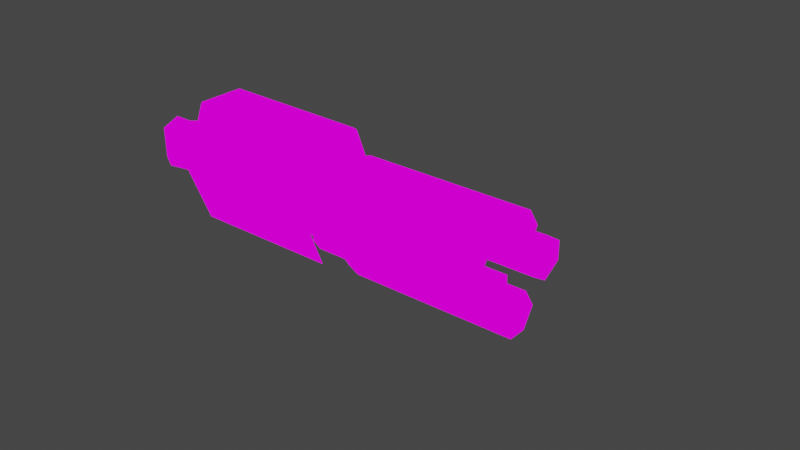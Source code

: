 # Source: v_nail2.blend  (saved by Blender 2.82.7; exported with 4.5.12 LTS)
import bpy
from mathutils import Matrix  # noqa: F401  (used for matrix-valued properties, if any)

bpy.ops.wm.read_factory_settings(use_empty=True)
scene = bpy.context.scene
scene.name = 'Scene'

# ---- collections
col_collection = bpy.data.collections.new('Collection'); scene.collection.children.link(col_collection)

# ---- images (referenced by path relative to the original .blend; pixels are not part of the script)
import os
ASSET_DIR = os.environ.get("B2B_ASSET_DIR", "")  # directory of the original .blend (textures are referenced by path, not embedded)
HERE = os.path.dirname(os.path.abspath(__file__))  # packed textures are extracted next to this script under _unpacked/

def load_image(name, relpath, width, height, colorspace="sRGB"):
    """Load a texture the original file referenced (path relative to the .blend, or extracted next to this script)."""
    p = next((c for c in (os.path.join(HERE, relpath), os.path.join(ASSET_DIR, relpath)) if relpath and os.path.exists(c)), "")
    if p:
        img = bpy.data.images.load(p, check_existing=True)
        img.name = name
    else:  # same state as the original file: an image datablock whose file is absent (Cycles renders it pink)
        img = bpy.data.images.new(name, width, height)
        img.source = "FILE"
        img.filepath = "//" + (relpath or name)
    img.colorspace_settings.name = colorspace
    return img
img_hand_3_png = load_image('hand_3.png', 'textures/hand_3.png', 1024, 1024, 'sRGB')

# ---- materials (node trees are filled in below, after node groups)
mat_f__stuf_quakespasm_openvr_models_hand = bpy.data.materials.new('F:\\stuf\\Quakespasm-OpenVR\\models\\hand')
mat_f__stuf_quakespasm_openvr_models_hand.use_transparent_shadow = False
mat_f__stuf_quakespasm_openvr_models_hand.diffuse_color = (1.0, 1.0, 1.0, 1.0)
mat_f__stuf_quakespasm_openvr_models_hand.roughness = 1.0
mat_f__stuf_quakespasm_openvr_models_hand.specular_intensity = 0.0
mat_f__stuf_quakespasm_openvr_models_hand.metallic = 1.0

# ---- material node trees
mat_f__stuf_quakespasm_openvr_models_hand.use_nodes = True; mat_f__stuf_quakespasm_openvr_models_hand.node_tree.nodes.clear()
_N = mat_f__stuf_quakespasm_openvr_models_hand.node_tree.nodes; _L = mat_f__stuf_quakespasm_openvr_models_hand.node_tree.links
n0 = _N.new('ShaderNodeOutputMaterial'); n0.name = 'Material Output'; n0.location = (200, 0)
n1 = _N.new('ShaderNodeEmission'); n1.name = 'Emission'; n1.location = (0, 0)
n2 = _N.new('ShaderNodeTexImage'); n2.name = 'Image Texture'; n2.location = (-300, 0)
n2.image = img_hand_3_png
n2.interpolation = 'Closest'
_L.new(n2.outputs[0], n1.inputs[0])
_L.new(n1.outputs[0], n0.inputs[0])
n0.is_active_output = True

# ---- world
world_world = bpy.data.worlds.new('World'); scene.world = world_world
world_world.use_nodes = True; world_world.node_tree.nodes.clear()
_N = world_world.node_tree.nodes; _L = world_world.node_tree.links
n0 = _N.new('ShaderNodeOutputWorld'); n0.name = 'World Output'; n0.location = (300, 300)
n1 = _N.new('ShaderNodeBackground'); n1.name = 'Background'; n1.location = (10, 300)
n1.inputs[0].default_value = (0.05088, 0.05088, 0.05088, 1.0)
_L.new(n1.outputs[0], n0.inputs[0])
n0.is_active_output = True
world_world.color = (0.05088, 0.05088, 0.05088)
world_world.use_sun_shadow = False
world_world.sun_shadow_jitter_overblur = 0.0

# ---- meshes
me_f__stuf_noesis_v_nail2 = bpy.data.meshes.new('F:\\stuf\\noesis\\v_nail2')
me_f__stuf_noesis_v_nail2.from_pydata([(6.651, -1.407, 2.691), (-10.67, -3.178, -0.1993), (-10.67, -1.407, 2.691), (6.651, -3.178, -0.1993), (-12.64, -2.452, -0.1993), (-12.64, -1.135, 1.903), (-13.82, 7.078e-08, -0.1993), (11.38, 7.078e-08, -3.615), (11.38, 7.078e-08, -3.615), (11.38, 7.078e-08, -3.615), (11.38, 7.078e-08, -3.615), (11.38, 7.078e-08, -3.615), (11.38, 7.078e-08, -3.615), (-10.67, 1.407, 2.691), (-12.64, 1.135, 1.903), (6.651, 1.407, 2.691), (-10.67, 3.178, -0.1993), (6.651, 3.178, -0.1993), (-12.64, 2.452, -0.1993), (-12.64, -1.135, -2.301), (-12.64, 1.135, -2.301), (11.38, 7.078e-08, -3.615), (11.38, 7.078e-08, -3.615), (11.38, 7.078e-08, -3.615), (6.651, -1.407, -3.002), (-10.67, -1.407, -3.002), (11.38, 7.078e-08, -3.615), (11.38, 7.078e-08, -3.615), (11.38, 7.078e-08, -3.615), (-10.67, 1.407, -3.002), (6.651, 1.407, -3.002), (11.38, -0.8626, 4.968), (11.38, -1.952, 3.304), (-5.357, -1.498, 3.304), (-5.357, -0.681, 4.53), (-4.176, -1.952, 3.304), (-5.948, 7.078e-08, 3.304), (11.38, 0.8626, 4.968), (11.38, 1.952, 3.304), (-4.176, 0.8626, 4.968), (-5.357, 1.498, 3.304), (-4.176, 1.952, 3.304), (-5.357, 0.681, 4.53), (-5.357, 7.078e-08, 1.99), (-5.357, 0.681, 1.99), (11.38, -0.8626, 1.552), (-4.176, -0.8626, 1.552), (-5.357, -0.681, 1.99), (11.38, 0.8626, 1.552), (-4.176, 0.8626, 1.552), (-5.357, 7.078e-08, 4.53), (11.38, 5.266, 0.6766), (11.38, 3.496, 1.815), (-5.357, 3.496, 1.29), (-5.357, 4.812, 0.5014), (-4.176, 3.496, 1.815), (-5.948, 3.496, -0.1993), (11.38, 5.266, -1.075), (-4.176, 3.496, -2.126), (11.38, 3.496, -2.126), (-4.176, 5.266, -1.075), (-5.357, 3.496, -1.688), (-5.357, 4.812, -0.8999), (-5.357, 2.225, -0.1993), (-5.357, 2.225, -0.8999), (11.38, 1.771, 0.6766), (-4.176, 1.771, 0.6766), (-5.357, 2.225, 0.5014), (11.38, 1.771, -1.075), (-4.176, 1.771, -1.075), (-5.357, 4.812, -0.1993), (11.38, -1.771, 0.6766), (11.38, -3.496, 1.815), (-4.176, -1.771, 0.6766), (-5.357, -3.496, 1.29), (-5.357, -2.225, 0.5014), (-4.176, -3.496, 1.815), (-5.948, -3.496, -0.1993), (11.38, -1.771, -1.075), (-4.176, -3.496, -2.126), (11.38, -3.496, -2.126), (-4.176, -1.771, -1.075), (-5.357, -3.496, -1.688), (-5.357, -2.225, -0.8999), (-5.357, -4.812, 0.5014), (-5.357, -4.812, -0.1993), (11.38, -5.266, 0.6766), (-4.176, -5.266, 0.6766), (11.38, -5.266, -1.075), (-5.357, -4.812, -0.8999), (-5.357, -2.225, -0.1993), (11.38, -0.8626, -1.863), (-4.176, -1.952, -3.615), (11.38, -1.952, -3.615), (-5.357, -1.498, -3.615), (-5.357, -0.681, -2.301), (-5.948, 7.078e-08, -3.615), (11.38, 0.8626, -1.863), (11.38, 1.952, -3.615), (-4.176, 0.8626, -1.863), (-5.357, 1.498, -3.615), (-4.176, 1.952, -3.615), (-5.357, 0.681, -2.301), (-5.357, -0.681, -4.929), (-5.357, 7.078e-08, -4.929), (11.38, -0.8626, -5.367), (11.38, -1.952, -3.615), (-4.176, -0.8626, -5.367), (11.38, 0.8626, -5.367), (11.38, 1.952, -3.615), (-4.176, 0.8626, -5.367), (-5.357, 0.681, -4.929), (-5.357, 7.078e-08, -2.301), (11.38, -3.496, -0.1993), (11.38, -3.496, -0.1993), (11.38, -3.496, -0.1993), (11.38, -3.496, -0.1993), (11.38, -3.496, -0.1993), (11.38, -3.496, -0.1993), (11.38, -3.496, -0.1993), (11.38, -3.496, -0.1993), (11.38, -3.496, -0.1993), (11.38, -3.496, -0.1993), (11.38, -3.496, -0.1993), (11.38, -3.496, -0.1993), (11.38, 3.496, -0.1993), (11.38, 3.496, -0.1993), (11.38, 3.496, -0.1993), (11.38, 3.496, -0.1993), (11.38, 3.496, -0.1993), (11.38, 3.496, -0.1993), (11.38, 3.496, -0.1993), (11.38, 3.496, -0.1993), (11.38, 3.496, -0.1993), (11.38, 3.496, -0.1993), (11.38, 3.496, -0.1993), (11.38, 3.496, -0.1993), (11.38, 7.078e-08, 3.304), (11.38, 7.078e-08, 3.304), (11.38, 7.078e-08, 3.304), (11.38, 7.078e-08, 3.304), (11.38, 7.078e-08, 3.304), (11.38, 7.078e-08, 3.304), (11.38, 7.078e-08, 3.304), (11.38, 7.078e-08, 3.304), (11.38, 7.078e-08, 3.304), (11.38, 7.078e-08, 3.304), (11.38, 7.078e-08, 3.304), (11.38, 7.078e-08, 3.304), (-6.932, -2.225, -4.754), (-6.932, -2.361, 6.019), (-6.932, 2.361, 6.019), (-20.91, 2.225, -4.754), (-6.932, 2.225, -4.754), (-6.932, 1.861, 6.369), (-6.932, 4.404, 0.7641), (-20.91, 3.758, 0.7659), (-6.932, -1.861, 6.369), (-20.91, 1.813, 5.768), (-20.91, -2.225, -4.754), (-20.91, -1.813, 5.768), (-20.91, -3.758, 0.7659), (-6.932, -4.404, 0.7641), (11.38, -5.266, -0.1993), (11.38, 1.771, -0.1993), (-4.176, -5.266, -1.075), (11.38, 7.078e-08, -1.863), (-4.176, -0.8626, -1.863), (11.38, 7.078e-08, -5.367), (11.38, -1.771, -0.1993), (11.38, 5.266, -0.1993), (-4.176, 5.266, 0.6766), (11.38, 7.078e-08, 4.968), (11.38, 7.078e-08, 1.552), (-4.176, -0.8626, 4.968), (-20.91, -4.404, 0.7641), (-20.91, -1.815, -4.152), (-20.91, 2.225, 6.369), (-20.91, 4.404, 0.7641), (-20.91, 1.815, -4.152), (-20.91, -2.225, 6.369), (-20.91, 1.815, -4.152), (-20.91, -1.815, -4.152), (-20.91, -3.758, 0.7659), (-19.33, 0.2303, 5.768), (-20.91, 3.758, 0.7659), (-19.33, -0.2303, 5.768), (-15.29, 1.815, -4.152), (-15.29, -1.815, -4.152), (-15.29, -3.758, 0.7659), (-16.87, 0.2303, 5.768), (-15.29, 3.758, 0.7659), (-16.87, -0.2303, 5.768), (-20.91, 1.813, 5.768), (-20.91, -1.813, 5.768), (-15.29, 1.813, 5.768), (-15.29, -1.813, 5.768), (-19.33, 1.714e-07, 5.768), (-16.87, 3.278e-07, 5.768), (-18.1, 0.6225, 5.768), (-18.1, -0.6225, 5.768), (-19.16, 0.398, 5.768), (-17.04, -0.398, 5.768), (-19.16, -0.398, 5.768), (-17.04, 0.398, 5.768), (-19.33, -6.76e-06, -4.538), (-19.33, -0.2303, -4.538), (-16.87, -6.949e-06, -4.538), (-16.87, -0.2303, -4.538), (-19.16, 0.398, -4.538), (-19.33, 0.2303, -4.538), (-19.16, -0.398, -4.538), (-16.87, 0.2303, -4.538), (-17.04, 0.398, -4.538), (-18.1, 0.6224, -4.538), (-17.04, -0.398, -4.538), (-18.1, -0.6225, -4.538), (-18.1, -6.854e-06, -4.538), (-19.74, 0.3394, 3.653), (-19.21, 1.375, 3.4), (-19.46, 0.8326, 3.456), (-18.81, 1.696, 3.203), (-18.2, 2.509, 3.063), (-20.31, 1.548, 4.159), (-18.32, -2.496, 3.091), (-17.83, -2.99, 0.8139), (-22.15, -2.817, 1.91), (-19.58, 1.868, -2.475), (-21.01, 1.72, -2.11), (-20.03, -0.07983, -2.897), (-22.23, 1.424, 0.08301), (-21.82, 2.238, 1.011), (-23.33, 1.548, 1.348), (-18.44, 2.756, 0.4766), (-16.53, 0.9312, -0.1419), (-17.22, 2.09, 1.039), (-17.95, 1.942, 2.697), (-18.85, 3.249, 2.529), (-18.03, -0.8443, -2.756), (-19.17, -2.743, -1.997), (-20.88, 2.46, 3.147), (-20.88, 1.696, 0.9263), (-20.35, 2.411, 2.388), (-20.03, -0.07983, -2.897), (-23.16, -1.066, -1.772), (-19.74, 0.3394, 3.653), (-18.24, -0.2524, 3.4), (-18.77, -1.165, 3.878), (-18.89, -0.2278, 3.513), (-19.46, 0.3394, 3.513), (-16.57, -0.573, 0.1111), (-16.53, 0.9312, -0.1419), (-22.39, -2.127, 3.288), (-22.07, -0.3511, 3.906), (-16.2, 1.276, 1.995), (-16.2, -0.05517, 2.248), (-17.46, 0.9066, 2.922), (-22.88, -2.916, -0.1419), (-24.96, -3.039, -0.5354), (-24.35, -2.62, 2.444), (-24.79, -1.337, -1.491), (-26.42, -0.8196, -1.238), (-26.54, -2.176, -0.3949), (-23.82, -1.313, -1.8), (-23.9, 0.7093, -1.126), (-24.35, 0.2161, -0.8165), (-23.41, -0.8196, 3.569), (-24.71, -0.9183, 3.26), (-26.5, -0.5977, 3.175), (-26.54, -2.225, 2.501), (-23.16, -1.066, -1.772), (-21.74, 0.512, -1.435), (-18.03, 0.4873, -3.009), (-16.2, 1.276, 1.995), (-23.82, -1.313, -1.8), (-24.31, 0.364, 2.416), (-23.53, 0.9066, 0.5328), (-23.41, -0.8196, 3.569), (-24.71, -0.9183, 3.26), (-26.5, -0.5977, 3.175), (-26.38, 0.7586, 2.304), (-24.79, -1.337, -1.491), (-26.42, -0.8196, -1.238), (-26.3, 0.438, -0.5354), (-22.96, 1.572, 2.754), (-20.44, 2.731, 0.842), (-17.06, -1.806, 2.894), (-17.79, 0.2161, 3.175), (-17.71, 0.5367, 3.035), (-22.07, -0.3511, 3.906), (-19.34, 2.805, 2.079), (-18.03, 0.4873, -3.009), (-17.46, 0.9066, 2.922), (-18.2, 1.597, 2.81), (-17.75, 0.9312, 2.894), (-19.5, 0.586, 3.456), (-26.54, -2.176, -0.3949), (-26.5, -1.214, 0.8701), (-26.54, -2.225, 2.501), (-26.5, -0.5977, 3.175), (-26.38, 0.7586, 2.304), (-26.3, 0.438, -0.5354), (-26.42, -0.8196, -1.238), (-19.5, 0.9805, 3.091), (-19.34, 1.35, 3.091), (-19.46, 0.3394, 3.513), (-19.34, 0.364, 3.091), (-19.46, 0.7339, 3.007), (-18.48, 1.72, 2.95), (-19.01, -0.2524, 3.203), (-19.34, 0.364, 3.091), (-18.64, 1.72, 2.641), (-18.56, 1.424, 2.557), (-17.75, 0.9312, 2.894), (-18.16, 0.8326, 2.641), (-19.09, 1.474, 2.922), (-18.4, -0.1785, 3.035), (-17.95, 0.4627, 2.725), (-18.16, 0.8326, 2.641)], [], [(61, 62, 60, 58), (18, 14, 13, 16), (5, 6, 4), (9, 8, 7), (8, 10, 7), (7, 10, 11), (10, 12, 11), (43, 49, 46, 47), (1, 3, 0, 2), (150, 157, 180), (6, 14, 18), (20, 19, 6), (22, 21, 7), (21, 9, 7), (23, 22, 11), (22, 7, 11), (18, 16, 29, 20), (6, 19, 4), (10, 8, 26), (8, 27, 26), (12, 10, 28), (10, 26, 28), (61, 58, 69, 64), (20, 6, 18), (27, 21, 26), (21, 22, 26), (26, 22, 28), (22, 23, 28), (5, 14, 6), (89, 85, 84, 77), (174, 35, 31), (35, 32, 31), (40, 42, 39, 41), (34, 36, 33), (38, 41, 37), (41, 39, 37), (4, 1, 2, 5), (36, 42, 40), (111, 104, 103, 96), (32, 35, 45), (35, 46, 45), (16, 13, 15, 17), (36, 47, 33), (49, 41, 48), (41, 38, 48), (83, 90, 73, 81), (44, 36, 40), (0, 15, 13, 2), (171, 55, 51), (55, 52, 51), (74, 84, 87, 76), (54, 56, 53), (59, 58, 57), (58, 60, 57), (82, 79, 165, 89), (56, 62, 61), (52, 55, 65), (55, 66, 65), (74, 76, 73, 75), (56, 67, 53), (69, 58, 68), (58, 59, 68), (82, 83, 81, 79), (64, 56, 61), (176, 161, 183, 182), (73, 76, 71), (76, 72, 71), (53, 55, 171, 54), (75, 77, 74), (80, 79, 78), (79, 81, 78), (33, 35, 174, 34), (77, 83, 82), (72, 76, 86), (76, 87, 86), (77, 84, 74), (165, 79, 88), (79, 80, 88), (4, 19, 25, 1), (89, 77, 82), (34, 50, 42, 36), (167, 92, 91), (92, 93, 91), (40, 41, 49, 44), (95, 96, 94), (98, 101, 97), (101, 99, 97), (5, 2, 13, 14), (96, 102, 100), (106, 92, 105), (92, 107, 105), (24, 25, 29, 30), (96, 103, 94), (110, 101, 108), (101, 109, 108), (112, 102, 96, 95), (111, 96, 100), (115, 114, 113), (114, 116, 113), (113, 116, 117), (116, 118, 117), (120, 119, 113), (119, 115, 113), (121, 120, 117), (120, 113, 117), (116, 114, 122), (114, 123, 122), (118, 116, 124), (116, 122, 124), (123, 119, 122), (119, 120, 122), (122, 120, 124), (120, 121, 124), (127, 126, 125), (126, 128, 125), (125, 128, 129), (128, 130, 129), (132, 131, 125), (131, 127, 125), (133, 132, 129), (132, 125, 129), (128, 126, 134), (126, 135, 134), (130, 128, 136), (128, 134, 136), (135, 131, 134), (131, 132, 134), (134, 132, 136), (132, 133, 136), (139, 138, 137), (138, 140, 137), (137, 140, 141), (140, 142, 141), (144, 143, 137), (143, 139, 137), (145, 144, 141), (144, 137, 141), (140, 138, 146), (138, 147, 146), (142, 140, 148), (140, 146, 148), (147, 143, 146), (143, 144, 146), (146, 144, 148), (144, 145, 148), (19, 20, 29, 25), (159, 149, 162, 175), (177, 154, 151), (94, 103, 107, 92), (155, 153, 152, 178), (53, 67, 66, 55), (100, 102, 99, 101), (155, 178, 177, 151), (1, 25, 24, 3), (54, 70, 62, 56), (16, 17, 30, 29), (84, 85, 165, 87), (154, 177, 180, 157), (103, 104, 110, 107), (100, 101, 110, 111), (102, 112, 167, 99), (180, 175, 162, 150), (63, 67, 56, 64), (163, 87, 165), (164, 66, 69), (67, 63, 69, 66), (167, 166, 99), (33, 47, 46, 35), (168, 107, 110), (43, 47, 36, 44), (73, 169, 81), (171, 170, 60), (90, 83, 77, 75), (62, 70, 171, 60), (110, 104, 111), (105, 107, 168), (108, 168, 110), (60, 170, 57), (51, 170, 171), (54, 171, 70), (31, 172, 174), (34, 174, 50), (39, 172, 37), (86, 87, 163), (88, 163, 165), (165, 85, 89), (91, 166, 167), (95, 167, 112), (99, 166, 97), (69, 63, 64), (68, 164, 69), (65, 66, 164), (81, 169, 78), (71, 169, 73), (75, 73, 90), (49, 43, 44), (94, 92, 167, 95), (48, 173, 49), (45, 46, 173), (174, 172, 39), (173, 46, 49), (50, 174, 39, 42), (161, 176, 159, 175), (156, 158, 177, 178), (176, 179, 152, 159), (160, 161, 175, 180), (179, 156, 178, 152), (158, 160, 180, 177), (185, 181, 187, 191), (160, 158, 193, 194), (179, 176, 182, 181), (161, 160, 194, 183), (158, 156, 185, 193), (156, 179, 181, 185), (195, 191, 187, 188, 189, 196), (193, 185, 191, 195), (181, 182, 188, 187), (197, 184, 210, 205), (183, 194, 196, 189), (182, 183, 189, 188), (184, 197, 186, 194, 193), (192, 198, 190, 195, 196), (190, 204, 199, 201, 184, 193, 195), (186, 203, 200, 202, 192, 196, 194), (198, 192, 208, 207), (200, 203, 211, 216), (202, 200, 216, 215), (217, 214, 213, 212, 207), (216, 217, 207, 208, 215), (206, 205, 217, 216, 211), (205, 210, 209, 214, 217), (204, 190, 212, 213), (184, 201, 209, 210), (190, 198, 207, 212), (201, 199, 214, 209), (203, 186, 206, 211), (199, 204, 213, 214), (192, 202, 215, 208), (186, 197, 205, 206), (218, 220, 219), (218, 219, 221), (218, 221, 222), (218, 222, 223), (226, 225, 224), (229, 228, 227), (232, 231, 230), (234, 227, 233), (236, 235, 222), (223, 222, 237), (225, 239, 238), (242, 241, 240), (238, 239, 243), (244, 243, 239), (247, 246, 245), (246, 248, 245), (248, 249, 245), (251, 250, 238), (253, 252, 247), (256, 255, 254), (259, 258, 257), (262, 261, 260), (265, 264, 263), (266, 252, 253), (268, 259, 267), (269, 259, 268), (264, 271, 270), (227, 272, 229), (255, 250, 251), (273, 234, 235), (235, 233, 237), (244, 239, 257), (263, 264, 270), (257, 274, 244), (226, 257, 239), (276, 275, 232), (275, 278, 277), (257, 260, 274), (259, 266, 267), (278, 280, 279), (275, 280, 278), (282, 265, 281), (283, 265, 282), (262, 259, 269), (235, 234, 233), (231, 232, 284), (264, 230, 271), (276, 265, 275), (264, 265, 276), (285, 227, 228), (236, 273, 235), (255, 256, 286), (280, 265, 283), (275, 265, 280), (255, 251, 254), (288, 287, 256), (287, 246, 256), (246, 247, 256), (247, 286, 256), (264, 276, 230), (253, 247, 245), (218, 223, 289), (259, 252, 266), (275, 284, 232), (259, 226, 252), (229, 270, 271), (252, 224, 247), (224, 286, 247), (224, 225, 286), (259, 257, 226), (225, 255, 286), (226, 224, 252), (226, 239, 225), (265, 263, 281), (241, 230, 231), (231, 240, 241), (284, 223, 240), (231, 284, 240), (225, 238, 250), (225, 250, 255), (232, 230, 276), (222, 235, 237), (262, 258, 259), (262, 260, 258), (257, 258, 260), (241, 271, 230), (285, 271, 241), (285, 233, 227), (229, 271, 228), (285, 228, 271), (290, 233, 285), (290, 237, 233), (234, 272, 227), (242, 240, 237), (242, 237, 290), (242, 285, 241), (242, 290, 285), (291, 238, 243), (251, 238, 291), (289, 275, 277), (284, 289, 223), (289, 284, 275), (236, 293, 292), (293, 294, 292), (218, 295, 220), (236, 292, 273), (223, 237, 240), (298, 297, 296), (299, 297, 298), (300, 297, 299), (301, 297, 300), (302, 297, 301), (296, 297, 302), (220, 303, 219), (303, 304, 219), (295, 218, 305), (287, 288, 246), (305, 306, 295), (306, 307, 295), (308, 293, 221), (293, 236, 221), (236, 222, 221), (248, 309, 249), (309, 310, 249), (308, 311, 293), (311, 312, 293), (288, 256, 313), (312, 307, 314), (307, 306, 314), (307, 312, 303), (312, 311, 303), (311, 315, 303), (304, 303, 315), (309, 316, 310), (316, 317, 310), (317, 318, 310), (288, 317, 246), (317, 316, 246), (295, 307, 220), (307, 303, 220), (313, 318, 288), (318, 317, 288), (293, 312, 294), (312, 314, 294), (219, 304, 221), (304, 315, 221), (221, 315, 308), (315, 311, 308), (246, 316, 248), (316, 309, 248)])
_uv = me_f__stuf_noesis_v_nail2.uv_layers.new(name='uv')
_uv.uv.foreach_set('vector', [0.5233, 0.1094, 0.5485, 0.2109, 0.5427, 0.3047, 0.5059, 0.1641, 0.6607, 0.4453, 0.68, 0.4453, 0.6762, 0.5, 0.651, 0.5, 0.6994, 0.4453, 0.6897, 0.4062, 0.7187, 0.4453, 0.6414, 0.1953, 0.6414, 0.125, 0.7033, 0.1953, 0.6414, 0.125, 0.7033, 0.08594, 0.7033, 0.1953, 0.7033, 0.1953, 0.7033, 0.08594, 0.742, 0.1953, 0.7033, 0.08594, 0.742, 0.1484, 0.742, 0.1953, 0.5698, 0.2109, 0.5427, 0.3047, 0.5969, 0.3047, 0.5911, 0.2109, 0.7284, 0.5, 0.7284, 0.9609, 0.7033, 0.9609, 0.7033, 0.5, 0.9103, 0.9844, 0.9006, 0.9844, 0.9064, 0.1797, 0.6897, 0.4062, 0.68, 0.4453, 0.6607, 0.4453, 0.68, 0.4453, 0.6994, 0.4453, 0.6897, 0.4062, 0.7033, 0.3125, 0.6414, 0.2656, 0.7033, 0.1953, 0.6414, 0.2656, 0.6414, 0.1953, 0.7033, 0.1953, 0.742, 0.2422, 0.7033, 0.3125, 0.742, 0.1953, 0.7033, 0.3125, 0.7033, 0.1953, 0.742, 0.1953, 0.6607, 0.4453, 0.651, 0.5, 0.6762, 0.5, 0.68, 0.4453, 0.6897, 0.4062, 0.6994, 0.4453, 0.7187, 0.4453, 0.7033, 0.08594, 0.6414, 0.125, 0.7033, 0.1953, 0.6414, 0.125, 0.6414, 0.1953, 0.7033, 0.1953, 0.742, 0.1484, 0.7033, 0.08594, 0.742, 0.1953, 0.7033, 0.08594, 0.7033, 0.1953, 0.742, 0.1953, 0.5233, 0.1094, 0.5059, 0.1641, 0.5427, 0.3047, 0.5485, 0.2109, 0.68, 0.4453, 0.6897, 0.4062, 0.6607, 0.4453, 0.6414, 0.1953, 0.6414, 0.2656, 0.7033, 0.1953, 0.6414, 0.2656, 0.7033, 0.3125, 0.7033, 0.1953, 0.7033, 0.1953, 0.7033, 0.3125, 0.742, 0.1953, 0.7033, 0.3125, 0.742, 0.2422, 0.742, 0.1953, 0.6994, 0.4453, 0.68, 0.4453, 0.6897, 0.4062, 0.5911, 0.2109, 0.5698, 0.2109, 0.5485, 0.2109, 0.5698, 0.07812, 0.5969, 0.3047, 0.6336, 0.1641, 0.5969, 0.9531, 0.6336, 0.1641, 0.6336, 0.8125, 0.5969, 0.9531, 0.5233, 0.1094, 0.5485, 0.2109, 0.5427, 0.3047, 0.5059, 0.1641, 0.5911, 0.2109, 0.5698, 0.07812, 0.6162, 0.1094, 0.5059, 0.8125, 0.5059, 0.1641, 0.5427, 0.9531, 0.5059, 0.1641, 0.5427, 0.3047, 0.5427, 0.9531, 0.7187, 0.4453, 0.7284, 0.5, 0.7033, 0.5, 0.6994, 0.4453, 0.5698, 0.07812, 0.5485, 0.2109, 0.5233, 0.1094, 0.5911, 0.2109, 0.5698, 0.2109, 0.5485, 0.2109, 0.5698, 0.07812, 0.6336, 0.8125, 0.6336, 0.1641, 0.5969, 0.9531, 0.6336, 0.1641, 0.5969, 0.3047, 0.5969, 0.9531, 0.651, 0.5, 0.6762, 0.5, 0.6762, 0.9609, 0.651, 0.9609, 0.5698, 0.07812, 0.5911, 0.2109, 0.6162, 0.1094, 0.5427, 0.3047, 0.5059, 0.1641, 0.5427, 0.9531, 0.5059, 0.1641, 0.5059, 0.8125, 0.5427, 0.9531, 0.5911, 0.2109, 0.5698, 0.2109, 0.5427, 0.3047, 0.5969, 0.3047, 0.5485, 0.2109, 0.5698, 0.07812, 0.5233, 0.1094, 0.7033, 0.9609, 0.6762, 0.9609, 0.6762, 0.5, 0.7033, 0.5, 0.5969, 0.3047, 0.6336, 0.1641, 0.5969, 0.9531, 0.6336, 0.1641, 0.6336, 0.8125, 0.5969, 0.9531, 0.5233, 0.1094, 0.5485, 0.2109, 0.5427, 0.3047, 0.5059, 0.1641, 0.5911, 0.2109, 0.5698, 0.07812, 0.6162, 0.1094, 0.5059, 0.8125, 0.5059, 0.1641, 0.5427, 0.9531, 0.5059, 0.1641, 0.5427, 0.3047, 0.5427, 0.9531, 0.6162, 0.1094, 0.6336, 0.1641, 0.5969, 0.3047, 0.5911, 0.2109, 0.5698, 0.07812, 0.5485, 0.2109, 0.5233, 0.1094, 0.6336, 0.8125, 0.6336, 0.1641, 0.5969, 0.9531, 0.6336, 0.1641, 0.5969, 0.3047, 0.5969, 0.9531, 0.5233, 0.1094, 0.5059, 0.1641, 0.5427, 0.3047, 0.5485, 0.2109, 0.5698, 0.07812, 0.5911, 0.2109, 0.6162, 0.1094, 0.5427, 0.3047, 0.5059, 0.1641, 0.5427, 0.9531, 0.5059, 0.1641, 0.5059, 0.8125, 0.5427, 0.9531, 0.6162, 0.1094, 0.5911, 0.2109, 0.5969, 0.3047, 0.6336, 0.1641, 0.5485, 0.2109, 0.5698, 0.07812, 0.5233, 0.1094, 0.8798, 0.02412, 0.8867, 0.09368, 0.8867, 0.09368, 0.8798, 0.02412, 0.5427, 0.3047, 0.5059, 0.1641, 0.5427, 0.9531, 0.5059, 0.1641, 0.5059, 0.8125, 0.5427, 0.9531, 0.6162, 0.1094, 0.6336, 0.1641, 0.5969, 0.3047, 0.5911, 0.2109, 0.5485, 0.2109, 0.5698, 0.07812, 0.5233, 0.1094, 0.6336, 0.8125, 0.6336, 0.1641, 0.5969, 0.9531, 0.6336, 0.1641, 0.5969, 0.3047, 0.5969, 0.9531, 0.6162, 0.1094, 0.6336, 0.1641, 0.5969, 0.3047, 0.5911, 0.2109, 0.5698, 0.07812, 0.5911, 0.2109, 0.6162, 0.1094, 0.5059, 0.8125, 0.5059, 0.1641, 0.5427, 0.9531, 0.5059, 0.1641, 0.5427, 0.3047, 0.5427, 0.9531, 0.5698, 0.07812, 0.5485, 0.2109, 0.5233, 0.1094, 0.5969, 0.3047, 0.6336, 0.1641, 0.5969, 0.9531, 0.6336, 0.1641, 0.6336, 0.8125, 0.5969, 0.9531, 0.7187, 0.4453, 0.6994, 0.4453, 0.7033, 0.5, 0.7284, 0.5, 0.5911, 0.2109, 0.5698, 0.07812, 0.6162, 0.1094, 0.5911, 0.2109, 0.5698, 0.2109, 0.5485, 0.2109, 0.5698, 0.07812, 0.5427, 0.3047, 0.5059, 0.1641, 0.5427, 0.9531, 0.5059, 0.1641, 0.5059, 0.8125, 0.5427, 0.9531, 0.5233, 0.1094, 0.5059, 0.1641, 0.5427, 0.3047, 0.5485, 0.2109, 0.5485, 0.2109, 0.5698, 0.07812, 0.5233, 0.1094, 0.6336, 0.8125, 0.6336, 0.1641, 0.5969, 0.9531, 0.6336, 0.1641, 0.5969, 0.3047, 0.5969, 0.9531, 0.6994, 0.4453, 0.7033, 0.5, 0.6762, 0.5, 0.68, 0.4453, 0.5698, 0.07812, 0.5911, 0.2109, 0.6162, 0.1094, 0.5059, 0.8125, 0.5059, 0.1641, 0.5427, 0.9531, 0.5059, 0.1641, 0.5427, 0.3047, 0.5427, 0.9531, 0.7033, 0.9609, 0.7033, 0.5, 0.6762, 0.5, 0.6762, 0.9609, 0.5698, 0.07812, 0.5485, 0.2109, 0.5233, 0.1094, 0.5969, 0.3047, 0.6336, 0.1641, 0.5969, 0.9531, 0.6336, 0.1641, 0.6336, 0.8125, 0.5969, 0.9531, 0.5698, 0.2109, 0.5911, 0.2109, 0.5698, 0.07812, 0.5485, 0.2109, 0.5911, 0.2109, 0.5698, 0.07812, 0.6162, 0.1094, 0.6414, 0.1953, 0.6414, 0.2656, 0.7033, 0.1953, 0.6414, 0.2656, 0.7033, 0.3125, 0.7033, 0.1953, 0.7033, 0.1953, 0.7033, 0.3125, 0.742, 0.1953, 0.7033, 0.3125, 0.742, 0.2422, 0.742, 0.1953, 0.7033, 0.08594, 0.6414, 0.125, 0.7033, 0.1953, 0.6414, 0.125, 0.6414, 0.1953, 0.7033, 0.1953, 0.742, 0.1484, 0.7033, 0.08594, 0.742, 0.1953, 0.7033, 0.08594, 0.7033, 0.1953, 0.742, 0.1953, 0.7033, 0.3125, 0.6414, 0.2656, 0.7033, 0.1953, 0.6414, 0.2656, 0.6414, 0.1953, 0.7033, 0.1953, 0.742, 0.2422, 0.7033, 0.3125, 0.742, 0.1953, 0.7033, 0.3125, 0.7033, 0.1953, 0.742, 0.1953, 0.6414, 0.1953, 0.6414, 0.125, 0.7033, 0.1953, 0.6414, 0.125, 0.7033, 0.08594, 0.7033, 0.1953, 0.7033, 0.1953, 0.7033, 0.08594, 0.742, 0.1953, 0.7033, 0.08594, 0.742, 0.1484, 0.742, 0.1953, 0.6414, 0.1953, 0.6414, 0.2656, 0.7033, 0.1953, 0.6414, 0.2656, 0.7033, 0.3125, 0.7033, 0.1953, 0.7033, 0.1953, 0.7033, 0.3125, 0.742, 0.1953, 0.7033, 0.3125, 0.742, 0.2422, 0.742, 0.1953, 0.7033, 0.08594, 0.6414, 0.125, 0.7033, 0.1953, 0.6414, 0.125, 0.6414, 0.1953, 0.7033, 0.1953, 0.742, 0.1484, 0.7033, 0.08594, 0.742, 0.1953, 0.7033, 0.08594, 0.7033, 0.1953, 0.742, 0.1953, 0.7033, 0.3125, 0.6414, 0.2656, 0.7033, 0.1953, 0.6414, 0.2656, 0.6414, 0.1953, 0.7033, 0.1953, 0.742, 0.2422, 0.7033, 0.3125, 0.742, 0.1953, 0.7033, 0.3125, 0.7033, 0.1953, 0.742, 0.1953, 0.6414, 0.1953, 0.6414, 0.125, 0.7033, 0.1953, 0.6414, 0.125, 0.7033, 0.08594, 0.7033, 0.1953, 0.7033, 0.1953, 0.7033, 0.08594, 0.742, 0.1953, 0.7033, 0.08594, 0.742, 0.1484, 0.742, 0.1953, 0.6414, 0.1953, 0.6414, 0.2656, 0.7033, 0.1953, 0.6414, 0.2656, 0.7033, 0.3125, 0.7033, 0.1953, 0.7033, 0.1953, 0.7033, 0.3125, 0.742, 0.1953, 0.7033, 0.3125, 0.742, 0.2422, 0.742, 0.1953, 0.7033, 0.08594, 0.6414, 0.125, 0.7033, 0.1953, 0.6414, 0.125, 0.6414, 0.1953, 0.7033, 0.1953, 0.742, 0.1484, 0.7033, 0.08594, 0.742, 0.1953, 0.7033, 0.08594, 0.7033, 0.1953, 0.742, 0.1953, 0.7033, 0.3125, 0.6414, 0.2656, 0.7033, 0.1953, 0.6414, 0.2656, 0.6414, 0.1953, 0.7033, 0.1953, 0.742, 0.2422, 0.7033, 0.3125, 0.742, 0.1953, 0.7033, 0.3125, 0.7033, 0.1953, 0.742, 0.1953, 0.6414, 0.1953, 0.6414, 0.125, 0.7033, 0.1953, 0.6414, 0.125, 0.7033, 0.08594, 0.7033, 0.1953, 0.7033, 0.1953, 0.7033, 0.08594, 0.742, 0.1953, 0.7033, 0.08594, 0.742, 0.1484, 0.742, 0.1953, 0.6994, 0.4453, 0.68, 0.4453, 0.6762, 0.5, 0.7033, 0.5, 0.9935, 0.1797, 0.9935, 0.9844, 0.9625, 0.9844, 0.9625, 0.1797, 0.8406, 0.1797, 0.8464, 0.9844, 0.8368, 0.9844, 0.5233, 0.1094, 0.5485, 0.2109, 0.5427, 0.3047, 0.5059, 0.1641, 0.7826, 0.9844, 0.7516, 0.9844, 0.7516, 0.1797, 0.7826, 0.1797, 0.6162, 0.1094, 0.5911, 0.2109, 0.5969, 0.3047, 0.6336, 0.1641, 0.6162, 0.1094, 0.5911, 0.2109, 0.5969, 0.3047, 0.6336, 0.1641, 0.7826, 0.9844, 0.7826, 0.1797, 0.8406, 0.1797, 0.8368, 0.9844, 0.7284, 0.5, 0.7033, 0.5, 0.7033, 0.9609, 0.7284, 0.9609, 0.5911, 0.2109, 0.5698, 0.2109, 0.5485, 0.2109, 0.5698, 0.07812, 0.651, 0.5, 0.651, 0.9609, 0.6762, 0.9609, 0.6762, 0.5, 0.5485, 0.2109, 0.5698, 0.2109, 0.5969, 0.3047, 0.5427, 0.3047, 0.8464, 0.9844, 0.8406, 0.1797, 0.9064, 0.1797, 0.9006, 0.9844, 0.5485, 0.2109, 0.5698, 0.2109, 0.5969, 0.3047, 0.5427, 0.3047, 0.6162, 0.1094, 0.6336, 0.1641, 0.5969, 0.3047, 0.5911, 0.2109, 0.5911, 0.2109, 0.5698, 0.2109, 0.5427, 0.3047, 0.5969, 0.3047, 0.9064, 0.1797, 0.9625, 0.1797, 0.9625, 0.9844, 0.9103, 0.9844, 0.5698, 0.2109, 0.5911, 0.2109, 0.5698, 0.07812, 0.5485, 0.2109, 0.5698, 0.9531, 0.5427, 0.3047, 0.5969, 0.3047, 0.5698, 0.9531, 0.5969, 0.3047, 0.5427, 0.3047, 0.5911, 0.2109, 0.5698, 0.2109, 0.5427, 0.3047, 0.5969, 0.3047, 0.5427, 0.3047, 0.5698, 0.9531, 0.5969, 0.3047, 0.6162, 0.1094, 0.5911, 0.2109, 0.5969, 0.3047, 0.6336, 0.1641, 0.5698, 0.9531, 0.5427, 0.3047, 0.5969, 0.3047, 0.5698, 0.2109, 0.5911, 0.2109, 0.5698, 0.07812, 0.5485, 0.2109, 0.5427, 0.3047, 0.5698, 0.9531, 0.5969, 0.3047, 0.5969, 0.3047, 0.5698, 0.9531, 0.5427, 0.3047, 0.5698, 0.2109, 0.5911, 0.2109, 0.5698, 0.07812, 0.5485, 0.2109, 0.5485, 0.2109, 0.5698, 0.2109, 0.5969, 0.3047, 0.5427, 0.3047, 0.5969, 0.3047, 0.5698, 0.2109, 0.5911, 0.2109, 0.5427, 0.9531, 0.5427, 0.3047, 0.5698, 0.9531, 0.5969, 0.9531, 0.5698, 0.9531, 0.5969, 0.3047, 0.5427, 0.3047, 0.5698, 0.9531, 0.5427, 0.9531, 0.5969, 0.9531, 0.5698, 0.9531, 0.5969, 0.3047, 0.5911, 0.2109, 0.5969, 0.3047, 0.5698, 0.2109, 0.5969, 0.9531, 0.5698, 0.9531, 0.5969, 0.3047, 0.5911, 0.2109, 0.5969, 0.3047, 0.5698, 0.2109, 0.5427, 0.3047, 0.5698, 0.9531, 0.5427, 0.9531, 0.5427, 0.9531, 0.5427, 0.3047, 0.5698, 0.9531, 0.5969, 0.9531, 0.5698, 0.9531, 0.5969, 0.3047, 0.5969, 0.3047, 0.5698, 0.2109, 0.5911, 0.2109, 0.5427, 0.9531, 0.5698, 0.9531, 0.5427, 0.3047, 0.5485, 0.2109, 0.5427, 0.3047, 0.5698, 0.2109, 0.5969, 0.3047, 0.5698, 0.9531, 0.5969, 0.9531, 0.5427, 0.3047, 0.5698, 0.2109, 0.5485, 0.2109, 0.5427, 0.9531, 0.5698, 0.9531, 0.5427, 0.3047, 0.5969, 0.9531, 0.5969, 0.3047, 0.5698, 0.9531, 0.5969, 0.3047, 0.5698, 0.9531, 0.5969, 0.9531, 0.5427, 0.9531, 0.5698, 0.9531, 0.5427, 0.3047, 0.5485, 0.2109, 0.5427, 0.3047, 0.5698, 0.2109, 0.5427, 0.3047, 0.5698, 0.2109, 0.5485, 0.2109, 0.5233, 0.1094, 0.5059, 0.1641, 0.5427, 0.3047, 0.5485, 0.2109, 0.5427, 0.9531, 0.5698, 0.9531, 0.5427, 0.3047, 0.5969, 0.9531, 0.5969, 0.3047, 0.5698, 0.9531, 0.5969, 0.3047, 0.5698, 0.9531, 0.5427, 0.3047, 0.5698, 0.9531, 0.5969, 0.3047, 0.5427, 0.3047, 0.5698, 0.2109, 0.5969, 0.3047, 0.5427, 0.3047, 0.5485, 0.2109, 0.8867, 0.09368, 0.8798, 0.02412, 0.8813, 0.01562, 0.889, 0.09375, 0.8603, 0.09368, 0.8672, 0.1635, 0.8658, 0.1719, 0.858, 0.09375, 0.8798, 0.02412, 0.8672, 0.02412, 0.8658, 0.01562, 0.8813, 0.01562, 0.8798, 0.1635, 0.8867, 0.09368, 0.889, 0.09375, 0.8813, 0.1719, 0.8672, 0.02412, 0.8603, 0.09368, 0.858, 0.09375, 0.8658, 0.01562, 0.8672, 0.1635, 0.8798, 0.1635, 0.8813, 0.1719, 0.8658, 0.1719, 0.8603, 0.09368, 0.8672, 0.02412, 0.8672, 0.02412, 0.8603, 0.09368, 0.8798, 0.1635, 0.8672, 0.1635, 0.8672, 0.1635, 0.8798, 0.1635, 0.8672, 0.02412, 0.8798, 0.02412, 0.8798, 0.02412, 0.8672, 0.02412, 0.8867, 0.09368, 0.8798, 0.1635, 0.8798, 0.1635, 0.8867, 0.09368, 0.8672, 0.1635, 0.8603, 0.09368, 0.8603, 0.09368, 0.8672, 0.1635, 0.8603, 0.09368, 0.8672, 0.02412, 0.8672, 0.02412, 0.8603, 0.09368, 0.8672, 0.1635, 0.8603, 0.09368, 0.8672, 0.02412, 0.8798, 0.02412, 0.8867, 0.09368, 0.8798, 0.1635, 0.8672, 0.1635, 0.8603, 0.09368, 0.8603, 0.09368, 0.8672, 0.1635, 0.8672, 0.02412, 0.8798, 0.02412, 0.8798, 0.02412, 0.8672, 0.02412, 0.8735, 0.1635, 0.8727, 0.1635, 0.8727, 0.1635, 0.8735, 0.1635, 0.8867, 0.09368, 0.8798, 0.1635, 0.8798, 0.1635, 0.8867, 0.09368, 0.8798, 0.02412, 0.8867, 0.09368, 0.8867, 0.09368, 0.8798, 0.02412, 0.8727, 0.1635, 0.8735, 0.1635, 0.8743, 0.1635, 0.8798, 0.1635, 0.8672, 0.1635, 0.8743, 0.1635, 0.8735, 0.1635, 0.8727, 0.1635, 0.8672, 0.1635, 0.8798, 0.1635, 0.8727, 0.1635, 0.8727, 0.1635, 0.8727, 0.1635, 0.8727, 0.1635, 0.8727, 0.1635, 0.8672, 0.1635, 0.8672, 0.1635, 0.8743, 0.1635, 0.8743, 0.1635, 0.8743, 0.1635, 0.8743, 0.1635, 0.8743, 0.1635, 0.8798, 0.1635, 0.8798, 0.1635, 0.8735, 0.1635, 0.8743, 0.1635, 0.8743, 0.1635, 0.8735, 0.1635, 0.8743, 0.1635, 0.8743, 0.1635, 0.8743, 0.1635, 0.8743, 0.1635, 0.8743, 0.1635, 0.8743, 0.1635, 0.8743, 0.1635, 0.8743, 0.1635, 0.8735, 0.1635, 0.8727, 0.1635, 0.8727, 0.1635, 0.8727, 0.1635, 0.8735, 0.1635, 0.8743, 0.1635, 0.8735, 0.1635, 0.8735, 0.1635, 0.8743, 0.1635, 0.8743, 0.1635, 0.8743, 0.1635, 0.8735, 0.1635, 0.8735, 0.1635, 0.8743, 0.1635, 0.8743, 0.1635, 0.8735, 0.1635, 0.8727, 0.1635, 0.8727, 0.1635, 0.8727, 0.1635, 0.8735, 0.1635, 0.8727, 0.1635, 0.8727, 0.1635, 0.8727, 0.1635, 0.8727, 0.1635, 0.8727, 0.1635, 0.8727, 0.1635, 0.8727, 0.1635, 0.8727, 0.1635, 0.8727, 0.1635, 0.8735, 0.1635, 0.8735, 0.1635, 0.8727, 0.1635, 0.8727, 0.1635, 0.8727, 0.1635, 0.8727, 0.1635, 0.8727, 0.1635, 0.8743, 0.1635, 0.8743, 0.1635, 0.8743, 0.1635, 0.8743, 0.1635, 0.8727, 0.1635, 0.8727, 0.1635, 0.8727, 0.1635, 0.8727, 0.1635, 0.8743, 0.1635, 0.8743, 0.1635, 0.8743, 0.1635, 0.8743, 0.1635, 0.8743, 0.1635, 0.8735, 0.1635, 0.8735, 0.1635, 0.8743, 0.1635, 0.08594, 0.5625, 0.07812, 0.5391, 0.07031, 0.5078, 0.08594, 0.5625, 0.07031, 0.5078, 0.06445, 0.5078, 0.08594, 0.5625, 0.06445, 0.5078, 0.04688, 0.4688, 0.08594, 0.5625, 0.04688, 0.4688, 0.08984, 0.4766, 0.2363, 0.7266, 0.1738, 0.7266, 0.1934, 0.6172, 0.04492, 0.01562, 0.0625, 0.07031, 0.03906, 0.07031, 0.1133, 0.25, 0.08984, 0.2656, 0.09766, 0.1797, 0.003906, 0.2969, 0.03906, 0.07031, 0.03711, 0.3125, 0.04492, 0.5078, 0.02148, 0.3516, 0.04688, 0.4688, 0.08984, 0.4766, 0.04688, 0.4688, 0.05664, 0.4141, 0.1738, 0.7266, 0.1777, 0.9219, 0.1504, 0.9297, 0.08398, 0.3672, 0.08398, 0.2734, 0.08984, 0.3984, 0.1504, 0.9297, 0.1777, 0.9219, 0.1719, 0.9922, 0.2422, 0.9922, 0.1719, 0.9922, 0.1777, 0.9219, 0.1992, 0.5234, 0.1875, 0.4922, 0.2129, 0.4453, 0.1875, 0.4922, 0.1992, 0.4844, 0.2129, 0.4453, 0.1992, 0.4844, 0.207, 0.4453, 0.2129, 0.4453, 0.1309, 0.7109, 0.1465, 0.7188, 0.1504, 0.9297, 0.248, 0.5234, 0.2422, 0.6484, 0.1992, 0.5234, 0.168, 0.4453, 0.1484, 0.6016, 0.1328, 0.5938, 0.2637, 0.7188, 0.2734, 0.8906, 0.2402, 0.875, 0.3223, 0.8906, 0.3223, 0.9688, 0.2695, 0.9688, 0.1348, 0.1094, 0.1172, 0.1016, 0.123, 0.03125, 0.2637, 0.5781, 0.2422, 0.6484, 0.248, 0.5234, 0.3223, 0.6172, 0.2637, 0.7188, 0.2754, 0.6328, 0.3223, 0.7031, 0.2637, 0.7188, 0.3223, 0.6172, 0.1172, 0.1016, 0.08594, 0.07812, 0.1152, 0.01562, 0.03906, 0.07031, 0.007812, 0.07031, 0.04492, 0.01562, 0.1484, 0.6016, 0.1465, 0.7188, 0.1309, 0.7109, 0.005859, 0.4141, 0.003906, 0.2969, 0.02148, 0.3516, 0.02148, 0.3516, 0.03711, 0.3125, 0.05664, 0.4141, 0.2422, 0.9922, 0.1777, 0.9219, 0.2402, 0.875, 0.123, 0.03125, 0.1172, 0.1016, 0.1152, 0.01562, 0.2402, 0.875, 0.25, 0.9766, 0.2422, 0.9922, 0.2363, 0.7266, 0.2402, 0.875, 0.1777, 0.9219, 0.1191, 0.1953, 0.1406, 0.2969, 0.1133, 0.25, 0.1406, 0.2969, 0.1484, 0.375, 0.1367, 0.4297, 0.2402, 0.875, 0.2695, 0.9688, 0.25, 0.9766, 0.2637, 0.7188, 0.2637, 0.5781, 0.2754, 0.6328, 0.1484, 0.375, 0.1953, 0.3047, 0.1953, 0.3906, 0.1406, 0.2969, 0.1953, 0.3047, 0.1484, 0.375, 0.1953, 0.03906, 0.1348, 0.1094, 0.1426, 0.03906, 0.1953, 0.1094, 0.1348, 0.1094, 0.1953, 0.03906, 0.3223, 0.8906, 0.2637, 0.7188, 0.3223, 0.7031, 0.02148, 0.3516, 0.003906, 0.2969, 0.03711, 0.3125, 0.08984, 0.2656, 0.1133, 0.25, 0.1152, 0.3281, 0.1172, 0.1016, 0.09766, 0.1797, 0.08594, 0.07812, 0.1191, 0.1953, 0.1348, 0.1094, 0.1406, 0.2969, 0.1172, 0.1016, 0.1348, 0.1094, 0.1191, 0.1953, 0.07031, 0.2812, 0.03906, 0.07031, 0.0625, 0.07031, 0.04492, 0.5078, 0.005859, 0.4141, 0.02148, 0.3516, 0.1484, 0.6016, 0.168, 0.4453, 0.1699, 0.6016, 0.1953, 0.3047, 0.1348, 0.1094, 0.1953, 0.1094, 0.1406, 0.2969, 0.1348, 0.1094, 0.1953, 0.3047, 0.1484, 0.6016, 0.1309, 0.7109, 0.1328, 0.5938, 0.1738, 0.4531, 0.1738, 0.4766, 0.168, 0.4453, 0.1738, 0.4766, 0.1875, 0.4922, 0.168, 0.4453, 0.1875, 0.4922, 0.1992, 0.5234, 0.168, 0.4453, 0.1992, 0.5234, 0.1699, 0.6016, 0.168, 0.4453, 0.1172, 0.1016, 0.1191, 0.1953, 0.09766, 0.1797, 0.248, 0.5234, 0.1992, 0.5234, 0.2129, 0.4453, 0.08594, 0.5625, 0.08984, 0.4766, 0.1211, 0.4844, 0.2637, 0.7188, 0.2422, 0.6484, 0.2637, 0.5781, 0.1406, 0.2969, 0.1152, 0.3281, 0.1133, 0.25, 0.2637, 0.7188, 0.2363, 0.7266, 0.2422, 0.6484, 0.04492, 0.01562, 0.1152, 0.01562, 0.08594, 0.07812, 0.2422, 0.6484, 0.1934, 0.6172, 0.1992, 0.5234, 0.1934, 0.6172, 0.1699, 0.6016, 0.1992, 0.5234, 0.1934, 0.6172, 0.1738, 0.7266, 0.1699, 0.6016, 0.2637, 0.7188, 0.2402, 0.875, 0.2363, 0.7266, 0.1738, 0.7266, 0.1484, 0.6016, 0.1699, 0.6016, 0.2363, 0.7266, 0.1934, 0.6172, 0.2422, 0.6484, 0.2363, 0.7266, 0.1777, 0.9219, 0.1738, 0.7266, 0.1348, 0.1094, 0.123, 0.03125, 0.1426, 0.03906, 0.08398, 0.2734, 0.09766, 0.1797, 0.08984, 0.2656, 0.08984, 0.2656, 0.08984, 0.3984, 0.08398, 0.2734, 0.1152, 0.3281, 0.08984, 0.4766, 0.08984, 0.3984, 0.08984, 0.2656, 0.1152, 0.3281, 0.08984, 0.3984, 0.1738, 0.7266, 0.1504, 0.9297, 0.1465, 0.7188, 0.1738, 0.7266, 0.1465, 0.7188, 0.1484, 0.6016, 0.1133, 0.25, 0.09766, 0.1797, 0.1191, 0.1953, 0.04688, 0.4688, 0.02148, 0.3516, 0.05664, 0.4141, 0.3223, 0.8906, 0.2734, 0.8906, 0.2637, 0.7188, 0.3223, 0.8906, 0.2695, 0.9688, 0.2734, 0.8906, 0.2402, 0.875, 0.2734, 0.8906, 0.2695, 0.9688, 0.08398, 0.2734, 0.08594, 0.07812, 0.09766, 0.1797, 0.07031, 0.2812, 0.08594, 0.07812, 0.08398, 0.2734, 0.07031, 0.2812, 0.03711, 0.3125, 0.03906, 0.07031, 0.04492, 0.01562, 0.08594, 0.07812, 0.0625, 0.07031, 0.07031, 0.2812, 0.0625, 0.07031, 0.08594, 0.07812, 0.0625, 0.3672, 0.03711, 0.3125, 0.07031, 0.2812, 0.0625, 0.3672, 0.05664, 0.4141, 0.03711, 0.3125, 0.003906, 0.2969, 0.007812, 0.07031, 0.03906, 0.07031, 0.08398, 0.3672, 0.08984, 0.3984, 0.05664, 0.4141, 0.08398, 0.3672, 0.05664, 0.4141, 0.0625, 0.3672, 0.08398, 0.3672, 0.07031, 0.2812, 0.08398, 0.2734, 0.08398, 0.3672, 0.0625, 0.3672, 0.07031, 0.2812, 0.1348, 0.9375, 0.1504, 0.9297, 0.1719, 0.9922, 0.1309, 0.7109, 0.1504, 0.9297, 0.1348, 0.9375, 0.1211, 0.4844, 0.1406, 0.2969, 0.1367, 0.4297, 0.1152, 0.3281, 0.1211, 0.4844, 0.08984, 0.4766, 0.1211, 0.4844, 0.1152, 0.3281, 0.1406, 0.2969, 0.04492, 0.5078, 0.05273, 0.5156, 0.04102, 0.5625, 0.05273, 0.5156, 0.04492, 0.5625, 0.04102, 0.5625, 0.08594, 0.5625, 0.08008, 0.5547, 0.07812, 0.5391, 0.04492, 0.5078, 0.04102, 0.5625, 0.005859, 0.4141, 0.08984, 0.4766, 0.05664, 0.4141, 0.08984, 0.3984, 0.1309, 0.4297, 0.125, 0.3203, 0.1465, 0.2734, 0.1035, 0.4297, 0.125, 0.3203, 0.1309, 0.4297, 0.08984, 0.3516, 0.125, 0.3203, 0.1035, 0.4297, 0.1094, 0.2031, 0.125, 0.3203, 0.08984, 0.3516, 0.1309, 0.1953, 0.125, 0.3203, 0.1094, 0.2031, 0.1465, 0.2734, 0.125, 0.3203, 0.1309, 0.1953, 0.07812, 0.5391, 0.07812, 0.5391, 0.07031, 0.5078, 0.07812, 0.5391, 0.07031, 0.5078, 0.07031, 0.5078, 0.08008, 0.5547, 0.08594, 0.5625, 0.08008, 0.5625, 0.1738, 0.4766, 0.1738, 0.4531, 0.1875, 0.4922, 0.08008, 0.5625, 0.08008, 0.5625, 0.08008, 0.5547, 0.08008, 0.5625, 0.08008, 0.5547, 0.08008, 0.5547, 0.05469, 0.5078, 0.05273, 0.5156, 0.06445, 0.5078, 0.05273, 0.5156, 0.04492, 0.5078, 0.06445, 0.5078, 0.04492, 0.5078, 0.04688, 0.4688, 0.06445, 0.5078, 0.1992, 0.4844, 0.1992, 0.4844, 0.207, 0.4453, 0.1992, 0.4844, 0.207, 0.4453, 0.207, 0.4453, 0.05469, 0.5078, 0.05469, 0.5078, 0.05273, 0.5156, 0.05469, 0.5078, 0.05273, 0.5156, 0.05273, 0.5156, 0.1738, 0.4531, 0.168, 0.4453, 0.1719, 0.4453, 0.05273, 0.5156, 0.08008, 0.5547, 0.04492, 0.5625, 0.08008, 0.5547, 0.08008, 0.5625, 0.04492, 0.5625, 0.08008, 0.5547, 0.05273, 0.5156, 0.07812, 0.5391, 0.05273, 0.5156, 0.05469, 0.5078, 0.07812, 0.5391, 0.05469, 0.5078, 0.06445, 0.5078, 0.07812, 0.5391, 0.07031, 0.5078, 0.07812, 0.5391, 0.06445, 0.5078, 0.1992, 0.4844, 0.1875, 0.4922, 0.207, 0.4453, 0.1875, 0.4922, 0.1738, 0.4531, 0.207, 0.4453, 0.1738, 0.4531, 0.1719, 0.4453, 0.207, 0.4453, 0.1738, 0.4531, 0.1738, 0.4531, 0.1875, 0.4922, 0.1738, 0.4531, 0.1875, 0.4922, 0.1875, 0.4922, 0.08008, 0.5547, 0.08008, 0.5547, 0.07812, 0.5391, 0.08008, 0.5547, 0.07812, 0.5391, 0.07812, 0.5391, 0.1719, 0.4453, 0.1719, 0.4453, 0.1738, 0.4531, 0.1719, 0.4453, 0.1738, 0.4531, 0.1738, 0.4531, 0.05273, 0.5156, 0.05273, 0.5156, 0.04492, 0.5625, 0.05273, 0.5156, 0.04492, 0.5625, 0.04492, 0.5625, 0.07031, 0.5078, 0.07031, 0.5078, 0.06445, 0.5078, 0.07031, 0.5078, 0.06445, 0.5078, 0.06445, 0.5078, 0.06445, 0.5078, 0.06445, 0.5078, 0.05469, 0.5078, 0.06445, 0.5078, 0.05469, 0.5078, 0.05469, 0.5078, 0.1875, 0.4922, 0.1875, 0.4922, 0.1992, 0.4844, 0.1875, 0.4922, 0.1992, 0.4844, 0.1992, 0.4844])
me_f__stuf_noesis_v_nail2.materials.append(mat_f__stuf_quakespasm_openvr_models_hand)
me_f__stuf_noesis_v_nail2.use_remesh_fix_poles = True
me_f__stuf_noesis_v_nail2.use_remesh_preserve_attributes = False
me_f__stuf_noesis_v_nail2.use_mirror_vertex_groups = False
me_f__stuf_noesis_v_nail2.update()

# ---- objects
ob_f__stuf_noesis_v_nail2 = bpy.data.objects.new('F:\\stuf\\noesis\\v_nail2', me_f__stuf_noesis_v_nail2)

# ---- transforms, parenting, visibility, modifiers, constraints
ob_f__stuf_noesis_v_nail2.location = (25.3, -0.0227, -0.672)
ob_f__stuf_noesis_v_nail2.scale = (1.319, 1.319, 1.319)
ob_f__stuf_noesis_v_nail2.use_shape_key_edit_mode = True
ob_f__stuf_noesis_v_nail2.lineart.crease_threshold = 0.0
_vg = ob_f__stuf_noesis_v_nail2.vertex_groups.new(name='GUN')
_vg = ob_f__stuf_noesis_v_nail2.vertex_groups.new(name='HAND')

# ---- collection membership
scene.collection.objects.link(ob_f__stuf_noesis_v_nail2)

# ---- scene / render settings (as saved in the file)
scene.frame_start = 1; scene.frame_end = 9; scene.frame_set(9)
scene.render.engine = 'BLENDER_EEVEE_NEXT'
scene.cycles.use_denoising = False
scene.cycles.samples = 128
scene.cycles.sampling_pattern = 'TABULATED_SOBOL'
scene.cycles.use_adaptive_sampling = False
scene.cycles.use_light_tree = False
scene.view_settings.view_transform = 'Filmic'
bpy.context.view_layer.update()

# ---- added for rendering (the .blend has no active camera): camera
cam_auto = bpy.data.cameras.new('AutoCamera')
cam_auto.lens = 50.0
cam_auto.sensor_width = 36.0
cam_auto.clip_end = 1176.62
ob_auto_camera = bpy.data.objects.new('AutoCamera', cam_auto)
scene.collection.objects.link(ob_auto_camera)
ob_auto_camera.location = (91.9516, -80.4759, 53.2783)
ob_auto_camera.rotation_euler = (1.09748, -7.21219e-08, 0.694738)
scene.camera = ob_auto_camera
bpy.context.view_layer.update()
